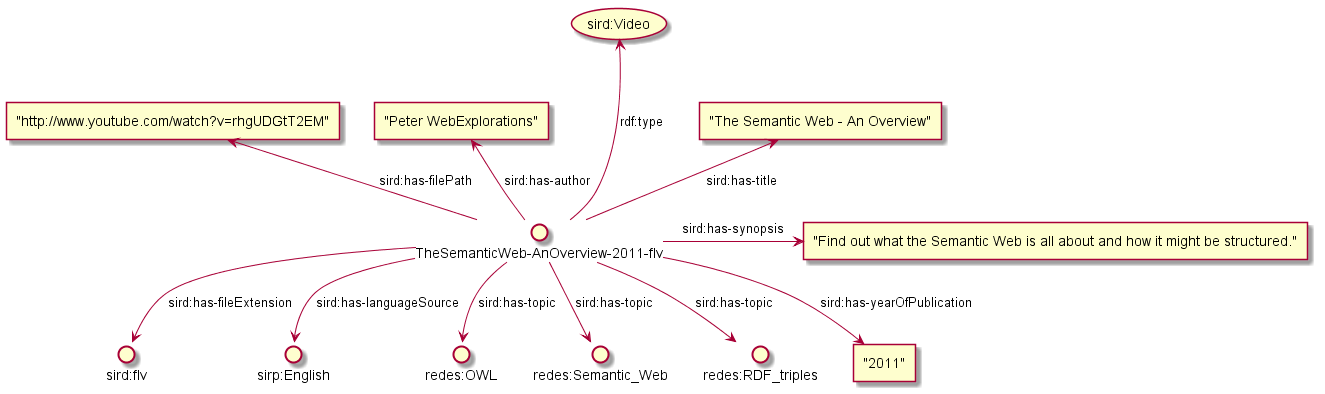

The diagram above was rendered by PlantUML. Its source (embedded in the PNG):
@startuml
interface "TheSemanticWeb-AnOverview-2011-flv" as overview
interface "sird:flv" as flv
interface "sirp:English" as eng
interface "redes:OWL" as owl
interface "redes:Semantic_Web" as sw
interface "redes:RDF_triples" as rdf

overview -up-> ["The Semantic Web - An Overview"] : "sird:has-title"
overview --up-> (sird:Video) : "rdf:type"
overview -up-> ["Peter WebExplorations"] : "sird:has-author"
overview -up-> ["http://www.youtube.com/watch?v=rhgUDGtT2EM"] : "sird:has-filePath"
overview -right-> ["Find out what the Semantic Web is all about and how it might be structured."] : "sird:has-synopsis"

overview -down-> ["2011"] : "sird:has-yearOfPublication"

overview -down-> flv : "sird:has-fileExtension"
overview -down-> eng : "sird:has-languageSource"
overview -down-> owl : "sird:has-topic"
overview -down-> sw : "sird:has-topic"
overview -down-> rdf : "sird:has-topic"

@enduml